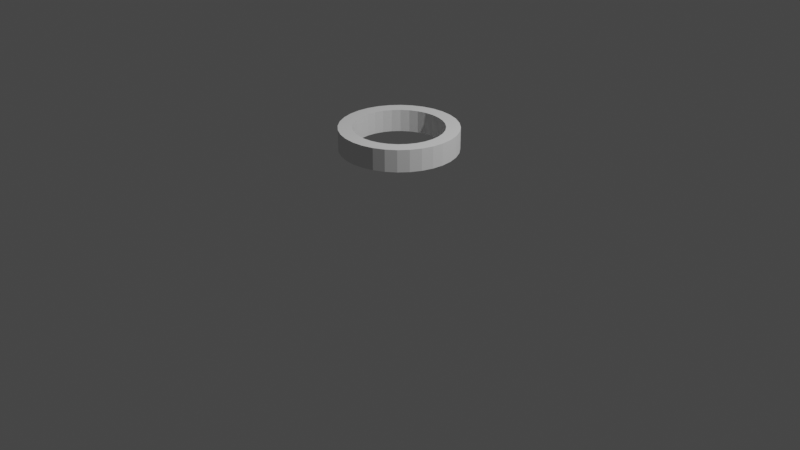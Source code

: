 # Source: headband.blend  (saved by Blender 3.4.6; exported with 4.5.12 LTS)
import bpy
from mathutils import Matrix  # noqa: F401  (used for matrix-valued properties, if any)

bpy.ops.wm.read_factory_settings(use_empty=True)
scene = bpy.context.scene
scene.name = 'Scene'

# ---- collections
col_collection = bpy.data.collections.new('Collection'); scene.collection.children.link(col_collection)

# ---- world
world_world = bpy.data.worlds.new('World'); scene.world = world_world
world_world.use_nodes = True; world_world.node_tree.nodes.clear()
_N = world_world.node_tree.nodes; _L = world_world.node_tree.links
n0 = _N.new('ShaderNodeOutputWorld'); n0.name = 'World Output'; n0.location = (300, 300)
n1 = _N.new('ShaderNodeBackground'); n1.name = 'Background'; n1.location = (10, 300)
n1.inputs[0].default_value = (0.05088, 0.05088, 0.05088, 1.0)
_L.new(n1.outputs[0], n0.inputs[0])
n0.is_active_output = True
world_world.color = (0.05088, 0.05088, 0.05088)
world_world.use_sun_shadow = False
world_world.sun_shadow_jitter_overblur = 0.0

# ---- cameras
cam_camera = bpy.data.cameras.new('Camera')
cam_camera.clip_end = 100.0
cam_camera.ortho_scale = 7.314

# ---- lights
light_light = bpy.data.lights.new('Light', 'POINT')
light_light.transmission_factor = 0.0
light_light.energy = 1000.0
light_light.shadow_soft_size = 0.1
light_light.shadow_maximum_resolution = 0.006
light_light.use_absolute_resolution = True

# ---- meshes
me_cylinder = bpy.data.meshes.new('Cylinder')
me_cylinder.from_pydata([(0.0, 1.0, 1.0), (0.1951, 0.9808, 1.0), (0.3827, 0.9239, 1.0), (0.5556, 0.8315, 1.0), (0.7071, 0.7071, 1.0), (0.8315, 0.5556, 1.0), (0.9239, 0.3827, 1.0), (0.9808, 0.1951, 1.0), (1.0, 0.0, 1.0), (0.9808, -0.1951, 1.0), (0.9239, -0.3827, 1.0), (0.8315, -0.5556, 1.0), (0.7071, -0.7071, 1.0), (0.5556, -0.8315, 1.0), (0.3827, -0.9239, 1.0), (0.1951, -0.9808, 1.0), (0.0, -1.0, 1.0), (-0.1951, -0.9808, 1.0), (-0.3827, -0.9239, 1.0), (-0.5556, -0.8315, 1.0), (-0.7071, -0.7071, 1.0), (-0.8315, -0.5556, 1.0), (-0.9239, -0.3827, 1.0), (-0.9808, -0.1951, 1.0), (-1.0, 0.0, 1.0), (-0.9808, 0.1951, 1.0), (-0.9239, 0.3827, 1.0), (-0.8315, 0.5556, 1.0), (-0.7071, 0.7071, 1.0), (-0.5556, 0.8315, 1.0), (-0.3827, 0.9239, 1.0), (-0.1951, 0.9808, 1.0), (0.1488, 0.7479, 1.0), (0.0, 0.7625, 1.0), (0.2918, 0.7045, 1.0), (0.4236, 0.634, 1.0), (0.5392, 0.5392, 1.0), (0.634, 0.4236, 1.0), (0.7045, 0.2918, 1.0), (0.7479, 0.1488, 1.0), (0.7625, 0.0, 1.0), (0.7479, -0.1488, 1.0), (0.7045, -0.2918, 1.0), (0.634, -0.4236, 1.0), (0.5392, -0.5392, 1.0), (0.4236, -0.634, 1.0), (0.2918, -0.7045, 1.0), (0.1488, -0.7479, 1.0), (0.0, -0.7625, 1.0), (-0.1488, -0.7479, 1.0), (-0.2918, -0.7045, 1.0), (-0.4236, -0.634, 1.0), (-0.5392, -0.5392, 1.0), (-0.634, -0.4236, 1.0), (-0.7045, -0.2918, 1.0), (-0.7479, -0.1488, 1.0), (-0.7625, 0.0, 1.0), (-0.7479, 0.1488, 1.0), (-0.7045, 0.2918, 1.0), (-0.634, 0.4236, 1.0), (-0.5392, 0.5392, 1.0), (-0.4236, 0.634, 1.0), (-0.2918, 0.7045, 1.0), (-0.1488, 0.7479, 1.0), (0.1951, 0.9808, 1.0), (0.0, 1.0, 1.0), (0.3827, 0.9239, 1.0), (0.5556, 0.8315, 1.0), (0.7071, 0.7071, 1.0), (0.8315, 0.5556, 1.0), (0.9239, 0.3827, 1.0), (0.9808, 0.1951, 1.0), (1.0, 0.0, 1.0), (0.9808, -0.1951, 1.0), (0.9239, -0.3827, 1.0), (0.8315, -0.5556, 1.0), (0.7071, -0.7071, 1.0), (0.5556, -0.8315, 1.0), (0.3827, -0.9239, 1.0), (0.1951, -0.9808, 1.0), (0.0, -1.0, 1.0), (-0.1951, -0.9808, 1.0), (-0.3827, -0.9239, 1.0), (-0.5556, -0.8315, 1.0), (-0.7071, -0.7071, 1.0), (-0.8315, -0.5556, 1.0), (-0.9239, -0.3827, 1.0), (-0.9808, -0.1951, 1.0), (-1.0, 0.0, 1.0), (-0.9808, 0.1951, 1.0), (-0.9239, 0.3827, 1.0), (-0.8315, 0.5556, 1.0), (-0.7071, 0.7071, 1.0), (-0.5556, 0.8315, 1.0), (-0.3827, 0.9239, 1.0), (-0.1951, 0.9808, 1.0), (0.634, -0.4236, 0.7714), (-0.7625, 0.0, 0.7714), (0.7045, -0.2918, 0.7714), (-0.7479, -0.1488, 0.7714), (0.7479, -0.1488, 0.7714), (-0.7045, -0.2918, 0.7714), (0.7625, 0.0, 0.7714), (-0.634, -0.4236, 0.7714), (0.7479, 0.1488, 0.7714), (-0.5392, -0.5392, 0.7714), (0.7045, 0.2918, 0.7714), (-0.4236, -0.634, 0.7714), (0.634, 0.4236, 0.7714), (-0.2918, -0.7045, 0.7714), (-0.1488, 0.7479, 0.7714), (0.5392, 0.5392, 0.7714), (-0.1488, -0.7479, 0.7714), (-0.2918, 0.7045, 0.7714), (0.4236, 0.634, 0.7714), (-3.753e-08, -0.7625, 0.7714), (-0.4236, 0.634, 0.7714), (0.2918, 0.7045, 0.7714), (0.1488, -0.7479, 0.7714), (-0.5392, 0.5392, 0.7714), (0.1488, 0.7479, 0.7714), (-3.753e-08, 0.7625, 0.7714), (0.2918, -0.7045, 0.7714), (-0.634, 0.4236, 0.7714), (0.4236, -0.634, 0.7714), (0.5392, -0.5392, 0.7714), (-0.7045, 0.2918, 0.7714), (-0.7479, 0.1488, 0.7714), (0.0, 1.0, 0.7748), (0.1951, 0.9808, 0.7748), (0.3827, 0.9239, 0.7748), (0.5556, 0.8315, 0.7748), (0.7071, 0.7071, 0.7748), (0.8315, 0.5556, 0.7748), (0.9239, 0.3827, 0.7748), (0.9808, 0.1951, 0.7748), (1.0, 0.0, 0.7748), (0.9808, -0.1951, 0.7748), (0.9239, -0.3827, 0.7748), (0.8315, -0.5556, 0.7748), (0.7071, -0.7071, 0.7748), (0.5556, -0.8315, 0.7748), (0.3827, -0.9239, 0.7748), (0.1951, -0.9808, 0.7748), (0.0, -1.0, 0.7748), (-0.1951, -0.9808, 0.7748), (-0.3827, -0.9239, 0.7748), (-0.5556, -0.8315, 0.7748), (-0.7071, -0.7071, 0.7748), (-0.8315, -0.5556, 0.7748), (-0.9239, -0.3827, 0.7748), (-0.9808, -0.1951, 0.7748), (-1.0, 0.0, 0.7748), (-0.9808, 0.1951, 0.7748), (-0.9239, 0.3827, 0.7748), (-0.8315, 0.5556, 0.7748), (-0.7071, 0.7071, 0.7748), (-0.5556, 0.8315, 0.7748), (-0.3827, 0.9239, 0.7748), (-0.1951, 0.9808, 0.7748)], [], [(128, 0, 1, 129), (129, 1, 2, 130), (130, 2, 3, 131), (131, 3, 4, 132), (132, 4, 5, 133), (133, 5, 6, 134), (134, 6, 7, 135), (135, 7, 8, 136), (136, 8, 9, 137), (137, 9, 10, 138), (138, 10, 11, 139), (139, 11, 12, 140), (140, 12, 13, 141), (141, 13, 14, 142), (142, 14, 15, 143), (143, 15, 16, 144), (144, 16, 17, 145), (145, 17, 18, 146), (146, 18, 19, 147), (147, 19, 20, 148), (148, 20, 21, 149), (149, 21, 22, 150), (150, 22, 23, 151), (151, 23, 24, 152), (152, 24, 25, 153), (153, 25, 26, 154), (154, 26, 27, 155), (155, 27, 28, 156), (156, 28, 29, 157), (157, 29, 30, 158), (9, 8, 72, 73), (158, 30, 31, 159), (159, 31, 0, 128), (18, 17, 81, 82), (27, 26, 90, 91), (5, 4, 68, 69), (14, 13, 77, 78), (23, 22, 86, 87), (1, 0, 65, 64), (0, 31, 95, 65), (10, 9, 73, 74), (19, 18, 82, 83), (28, 27, 91, 92), (6, 5, 69, 70), (15, 14, 78, 79), (24, 23, 87, 88), (2, 1, 64, 66), (11, 10, 74, 75), (20, 19, 83, 84), (29, 28, 92, 93), (7, 6, 70, 71), (16, 15, 79, 80), (25, 24, 88, 89), (3, 2, 66, 67), (12, 11, 75, 76), (21, 20, 84, 85), (30, 29, 93, 94), (8, 7, 71, 72), (17, 16, 80, 81), (26, 25, 89, 90), (4, 3, 67, 68), (13, 12, 76, 77), (22, 21, 85, 86), (31, 30, 94, 95), (33, 32, 64, 65), (32, 34, 66, 64), (34, 35, 67, 66), (35, 36, 68, 67), (36, 37, 69, 68), (37, 38, 70, 69), (38, 39, 71, 70), (39, 40, 72, 71), (40, 41, 73, 72), (41, 42, 74, 73), (42, 43, 75, 74), (43, 44, 76, 75), (44, 45, 77, 76), (45, 46, 78, 77), (46, 47, 79, 78), (47, 48, 80, 79), (48, 49, 81, 80), (49, 50, 82, 81), (50, 51, 83, 82), (51, 52, 84, 83), (52, 53, 85, 84), (53, 54, 86, 85), (54, 55, 87, 86), (55, 56, 88, 87), (56, 57, 89, 88), (57, 58, 90, 89), (58, 59, 91, 90), (59, 60, 92, 91), (60, 61, 93, 92), (61, 62, 94, 93), (62, 63, 95, 94), (63, 33, 65, 95), (58, 57, 127, 126), (45, 44, 125, 124), (59, 58, 126, 123), (46, 45, 124, 122), (32, 33, 121, 120), (60, 59, 123, 119), (47, 46, 122, 118), (34, 32, 120, 117), (61, 60, 119, 116), (48, 47, 118, 115), (35, 34, 117, 114), (62, 61, 116, 113), (49, 48, 115, 112), (36, 35, 114, 111), (63, 62, 113, 110), (50, 49, 112, 109), (37, 36, 111, 108), (33, 63, 110, 121), (51, 50, 109, 107), (38, 37, 108, 106), (52, 51, 107, 105), (39, 38, 106, 104), (53, 52, 105, 103), (40, 39, 104, 102), (54, 53, 103, 101), (41, 40, 102, 100), (55, 54, 101, 99), (42, 41, 100, 98), (56, 55, 99, 97), (43, 42, 98, 96), (57, 56, 97, 127), (44, 43, 96, 125), (120, 121, 128, 129), (117, 120, 129, 130, 131, 132, 111, 114), (108, 111, 132, 133), (106, 108, 133, 134, 135, 104), (124, 125, 96, 98, 100, 102, 104, 135, 136, 137, 138, 139, 140, 141, 142, 118, 122), (115, 118, 142, 143), (126, 127, 97, 99, 101, 103, 105, 107, 109, 112, 115, 143, 144, 145, 146, 147, 148, 149, 150, 151, 152, 153, 154, 155, 156, 157, 158, 159, 128, 121, 110, 113, 116, 119, 123)])
_uv = me_cylinder.uv_layers.new(name='UVMap')
_uv.uv.foreach_set('vector', [1.0, 0.9437, 1.0, 1.0, 0.9688, 1.0, 0.9688, 0.9437, 0.9688, 0.9437, 0.9688, 1.0, 0.9375, 1.0, 0.9375, 0.9437, 0.9375, 0.9437, 0.9375, 1.0, 0.9062, 1.0, 0.9062, 0.9437, 0.9062, 0.9437, 0.9062, 1.0, 0.875, 1.0, 0.875, 0.9437, 0.875, 0.9437, 0.875, 1.0, 0.8438, 1.0, 0.8438, 0.9437, 0.8438, 0.9437, 0.8438, 1.0, 0.8125, 1.0, 0.8125, 0.9437, 0.8125, 0.9437, 0.8125, 1.0, 0.7812, 1.0, 0.7812, 0.9437, 0.7812, 0.9437, 0.7812, 1.0, 0.75, 1.0, 0.75, 0.9437, 0.75, 0.9437, 0.75, 1.0, 0.7188, 1.0, 0.7188, 0.9437, 0.7188, 0.9437, 0.7188, 1.0, 0.6875, 1.0, 0.6875, 0.9437, 0.6875, 0.9437, 0.6875, 1.0, 0.6562, 1.0, 0.6562, 0.9437, 0.6562, 0.9437, 0.6562, 1.0, 0.625, 1.0, 0.625, 0.9437, 0.625, 0.9437, 0.625, 1.0, 0.5938, 1.0, 0.5938, 0.9437, 0.5938, 0.9437, 0.5938, 1.0, 0.5625, 1.0, 0.5625, 0.9437, 0.5625, 0.9437, 0.5625, 1.0, 0.5312, 1.0, 0.5312, 0.9437, 0.5312, 0.9437, 0.5312, 1.0, 0.5, 1.0, 0.5, 0.9437, 0.5, 0.9437, 0.5, 1.0, 0.4688, 1.0, 0.4688, 0.9437, 0.4688, 0.9437, 0.4688, 1.0, 0.4375, 1.0, 0.4375, 0.9437, 0.4375, 0.9437, 0.4375, 1.0, 0.4062, 1.0, 0.4062, 0.9437, 0.4062, 0.9437, 0.4062, 1.0, 0.375, 1.0, 0.375, 0.9437, 0.375, 0.9437, 0.375, 1.0, 0.3438, 1.0, 0.3438, 0.9437, 0.3438, 0.9437, 0.3438, 1.0, 0.3125, 1.0, 0.3125, 0.9437, 0.3125, 0.9437, 0.3125, 1.0, 0.2812, 1.0, 0.2812, 0.9437, 0.2812, 0.9437, 0.2812, 1.0, 0.25, 1.0, 0.25, 0.9437, 0.25, 0.9437, 0.25, 1.0, 0.2188, 1.0, 0.2188, 0.9437, 0.2188, 0.9437, 0.2188, 1.0, 0.1875, 1.0, 0.1875, 0.9437, 0.1875, 0.9437, 0.1875, 1.0, 0.1562, 1.0, 0.1562, 0.9437, 0.1562, 0.9437, 0.1562, 1.0, 0.125, 1.0, 0.125, 0.9437, 0.125, 0.9437, 0.125, 1.0, 0.09375, 1.0, 0.09375, 0.9437, 0.09375, 0.9437, 0.09375, 1.0, 0.0625, 1.0, 0.0625, 0.9437, 0.7188, 1.0, 0.75, 1.0, 0.75, 1.0, 0.7188, 1.0, 0.0625, 0.9437, 0.0625, 1.0, 0.03125, 1.0, 0.03125, 0.9437, 0.03125, 0.9437, 0.03125, 1.0, 0.0, 1.0, 0.0, 0.9437, 0.4375, 1.0, 0.4688, 1.0, 0.4688, 1.0, 0.4375, 1.0, 0.1562, 1.0, 0.1875, 1.0, 0.1875, 1.0, 0.1562, 1.0, 0.8438, 1.0, 0.875, 1.0, 0.875, 1.0, 0.8438, 1.0, 0.5625, 1.0, 0.5938, 1.0, 0.5938, 1.0, 0.5625, 1.0, 0.2812, 1.0, 0.3125, 1.0, 0.3125, 1.0, 0.2812, 1.0, 0.9688, 1.0, 1.0, 1.0, 1.0, 1.0, 0.9688, 1.0, 0.0, 1.0, 0.03125, 1.0, 0.03125, 1.0, 0.0, 1.0, 0.6875, 1.0, 0.7188, 1.0, 0.7188, 1.0, 0.6875, 1.0, 0.4062, 1.0, 0.4375, 1.0, 0.4375, 1.0, 0.4062, 1.0, 0.125, 1.0, 0.1562, 1.0, 0.1562, 1.0, 0.125, 1.0, 0.8125, 1.0, 0.8438, 1.0, 0.8438, 1.0, 0.8125, 1.0, 0.5312, 1.0, 0.5625, 1.0, 0.5625, 1.0, 0.5312, 1.0, 0.25, 1.0, 0.2812, 1.0, 0.2812, 1.0, 0.25, 1.0, 0.9375, 1.0, 0.9688, 1.0, 0.9688, 1.0, 0.9375, 1.0, 0.6562, 1.0, 0.6875, 1.0, 0.6875, 1.0, 0.6562, 1.0, 0.375, 1.0, 0.4062, 1.0, 0.4062, 1.0, 0.375, 1.0, 0.09375, 1.0, 0.125, 1.0, 0.125, 1.0, 0.09375, 1.0, 0.7812, 1.0, 0.8125, 1.0, 0.8125, 1.0, 0.7812, 1.0, 0.5, 1.0, 0.5312, 1.0, 0.5312, 1.0, 0.5, 1.0, 0.2188, 1.0, 0.25, 1.0, 0.25, 1.0, 0.2188, 1.0, 0.9062, 1.0, 0.9375, 1.0, 0.9375, 1.0, 0.9062, 1.0, 0.625, 1.0, 0.6562, 1.0, 0.6562, 1.0, 0.625, 1.0, 0.3438, 1.0, 0.375, 1.0, 0.375, 1.0, 0.3438, 1.0, 0.0625, 1.0, 0.09375, 1.0, 0.09375, 1.0, 0.0625, 1.0, 0.75, 1.0, 0.7812, 1.0, 0.7812, 1.0, 0.75, 1.0, 0.4688, 1.0, 0.5, 1.0, 0.5, 1.0, 0.4688, 1.0, 0.1875, 1.0, 0.2188, 1.0, 0.2188, 1.0, 0.1875, 1.0, 0.875, 1.0, 0.9062, 1.0, 0.9062, 1.0, 0.875, 1.0, 0.5938, 1.0, 0.625, 1.0, 0.625, 1.0, 0.5938, 1.0, 0.3125, 1.0, 0.3438, 1.0, 0.3438, 1.0, 0.3125, 1.0, 0.03125, 1.0, 0.0625, 1.0, 0.0625, 1.0, 0.03125, 1.0, 0.25, 0.433, 0.2857, 0.4295, 0.2968, 0.4854, 0.25, 0.49, 0.2857, 0.4295, 0.32, 0.4191, 0.3418, 0.4717, 0.2968, 0.4854, 0.32, 0.4191, 0.3517, 0.4022, 0.3833, 0.4496, 0.3418, 0.4717, 0.3517, 0.4022, 0.3794, 0.3794, 0.4197, 0.4197, 0.3833, 0.4496, 0.3794, 0.3794, 0.4022, 0.3517, 0.4496, 0.3833, 0.4197, 0.4197, 0.4022, 0.3517, 0.4191, 0.32, 0.4717, 0.3418, 0.4496, 0.3833, 0.4191, 0.32, 0.4295, 0.2857, 0.4854, 0.2968, 0.4717, 0.3418, 0.4295, 0.2857, 0.433, 0.25, 0.49, 0.25, 0.4854, 0.2968, 0.433, 0.25, 0.4295, 0.2143, 0.4854, 0.2032, 0.49, 0.25, 0.4295, 0.2143, 0.4191, 0.18, 0.4717, 0.1582, 0.4854, 0.2032, 0.4191, 0.18, 0.4022, 0.1483, 0.4496, 0.1167, 0.4717, 0.1582, 0.4022, 0.1483, 0.3794, 0.1206, 0.4197, 0.08029, 0.4496, 0.1167, 0.3794, 0.1206, 0.3517, 0.09783, 0.3833, 0.05045, 0.4197, 0.08029, 0.3517, 0.09783, 0.32, 0.08092, 0.3418, 0.02827, 0.3833, 0.05045, 0.32, 0.08092, 0.2857, 0.07051, 0.2968, 0.01461, 0.3418, 0.02827, 0.2857, 0.07051, 0.25, 0.06699, 0.25, 0.01, 0.2968, 0.01461, 0.25, 0.06699, 0.2143, 0.07051, 0.2032, 0.01461, 0.25, 0.01, 0.2143, 0.07051, 0.18, 0.08092, 0.1582, 0.02827, 0.2032, 0.01461, 0.18, 0.08092, 0.1483, 0.09783, 0.1167, 0.05045, 0.1582, 0.02827, 0.1483, 0.09783, 0.1206, 0.1206, 0.08029, 0.08029, 0.1167, 0.05045, 0.1206, 0.1206, 0.09783, 0.1483, 0.05045, 0.1167, 0.08029, 0.08029, 0.09783, 0.1483, 0.08092, 0.18, 0.02827, 0.1582, 0.05045, 0.1167, 0.08092, 0.18, 0.07051, 0.2143, 0.01461, 0.2032, 0.02827, 0.1582, 0.07051, 0.2143, 0.06699, 0.25, 0.01, 0.25, 0.01461, 0.2032, 0.06699, 0.25, 0.07051, 0.2857, 0.01461, 0.2968, 0.01, 0.25, 0.07051, 0.2857, 0.08092, 0.32, 0.02827, 0.3418, 0.01461, 0.2968, 0.08092, 0.32, 0.09783, 0.3517, 0.05045, 0.3833, 0.02827, 0.3418, 0.09783, 0.3517, 0.1206, 0.3794, 0.08029, 0.4197, 0.05045, 0.3833, 0.1206, 0.3794, 0.1483, 0.4022, 0.1167, 0.4496, 0.08029, 0.4197, 0.1483, 0.4022, 0.18, 0.4191, 0.1582, 0.4717, 0.1167, 0.4496, 0.18, 0.4191, 0.2143, 0.4295, 0.2032, 0.4854, 0.1582, 0.4717, 0.2143, 0.4295, 0.25, 0.433, 0.25, 0.49, 0.2032, 0.4854, 0.08092, 0.32, 0.07051, 0.2857, 0.07051, 0.2857, 0.08092, 0.32, 0.3517, 0.09783, 0.3794, 0.1206, 0.3794, 0.1206, 0.3517, 0.09783, 0.09783, 0.3517, 0.08092, 0.32, 0.08092, 0.32, 0.09783, 0.3517, 0.32, 0.08092, 0.3517, 0.09783, 0.3517, 0.09783, 0.32, 0.08092, 0.2857, 0.4295, 0.25, 0.433, 0.25, 0.433, 0.2857, 0.4295, 0.1206, 0.3794, 0.09783, 0.3517, 0.09783, 0.3517, 0.1206, 0.3794, 0.2857, 0.07051, 0.32, 0.08092, 0.32, 0.08092, 0.2857, 0.07051, 0.32, 0.4191, 0.2857, 0.4295, 0.2857, 0.4295, 0.32, 0.4191, 0.1483, 0.4022, 0.1206, 0.3794, 0.1206, 0.3794, 0.1483, 0.4022, 0.25, 0.06699, 0.2857, 0.07051, 0.2857, 0.07051, 0.25, 0.06699, 0.3517, 0.4022, 0.32, 0.4191, 0.32, 0.4191, 0.3517, 0.4022, 0.18, 0.4191, 0.1483, 0.4022, 0.1483, 0.4022, 0.18, 0.4191, 0.2143, 0.07051, 0.25, 0.06699, 0.25, 0.06699, 0.2143, 0.07051, 0.3794, 0.3794, 0.3517, 0.4022, 0.3517, 0.4022, 0.3794, 0.3794, 0.2143, 0.4295, 0.18, 0.4191, 0.18, 0.4191, 0.2143, 0.4295, 0.18, 0.08092, 0.2143, 0.07051, 0.2143, 0.07051, 0.18, 0.08092, 0.4022, 0.3517, 0.3794, 0.3794, 0.3794, 0.3794, 0.4022, 0.3517, 0.25, 0.433, 0.2143, 0.4295, 0.2143, 0.4295, 0.25, 0.433, 0.1483, 0.09783, 0.18, 0.08092, 0.18, 0.08092, 0.1483, 0.09783, 0.4191, 0.32, 0.4022, 0.3517, 0.4022, 0.3517, 0.4191, 0.32, 0.1206, 0.1206, 0.1483, 0.09783, 0.1483, 0.09783, 0.1206, 0.1206, 0.4295, 0.2857, 0.4191, 0.32, 0.4191, 0.32, 0.4295, 0.2857, 0.09783, 0.1483, 0.1206, 0.1206, 0.1206, 0.1206, 0.09783, 0.1483, 0.433, 0.25, 0.4295, 0.2857, 0.4295, 0.2857, 0.433, 0.25, 0.08092, 0.18, 0.09783, 0.1483, 0.09783, 0.1483, 0.08092, 0.18, 0.4295, 0.2143, 0.433, 0.25, 0.433, 0.25, 0.4295, 0.2143, 0.07051, 0.2143, 0.08092, 0.18, 0.08092, 0.18, 0.07051, 0.2143, 0.4191, 0.18, 0.4295, 0.2143, 0.4295, 0.2143, 0.4191, 0.18, 0.06699, 0.25, 0.07051, 0.2143, 0.07051, 0.2143, 0.06699, 0.25, 0.4022, 0.1483, 0.4191, 0.18, 0.4191, 0.18, 0.4022, 0.1483, 0.07051, 0.2857, 0.06699, 0.25, 0.06699, 0.25, 0.07051, 0.2857, 0.3794, 0.1206, 0.4022, 0.1483, 0.4022, 0.1483, 0.3794, 0.1206, 0.2857, 0.4295, 0.25, 0.433, 1.0, 0.9437, 0.9688, 0.9437, 0.32, 0.4191, 0.2857, 0.4295, 0.9688, 0.9437, 0.9375, 0.9437, 0.9062, 0.9437, 0.875, 0.9437, 0.3794, 0.3794, 0.3517, 0.4022, 0.4022, 0.3517, 0.3794, 0.3794, 0.875, 0.9437, 0.8438, 0.9437, 0.4191, 0.32, 0.4022, 0.3517, 0.8438, 0.9437, 0.8125, 0.9437, 0.7812, 0.9437, 0.4295, 0.2857, 0.3517, 0.09783, 0.3794, 0.1206, 0.4022, 0.1483, 0.4191, 0.18, 0.4295, 0.2143, 0.433, 0.25, 0.4295, 0.2857, 0.7812, 0.9437, 0.75, 0.9437, 0.7188, 0.9437, 0.6875, 0.9437, 0.6562, 0.9437, 0.625, 0.9437, 0.5938, 0.9437, 0.5625, 0.9437, 0.2857, 0.07051, 0.32, 0.08092, 0.25, 0.06699, 0.2857, 0.07051, 0.5625, 0.9437, 0.5312, 0.9437, 0.08092, 0.32, 0.07051, 0.2857, 0.06699, 0.25, 0.07051, 0.2143, 0.08092, 0.18, 0.09783, 0.1483, 0.1206, 0.1206, 0.1483, 0.09783, 0.18, 0.08092, 0.2143, 0.07051, 0.25, 0.06699, 0.5312, 0.9437, 0.5, 0.9437, 0.4688, 0.9437, 0.4375, 0.9437, 0.4062, 0.9437, 0.375, 0.9437, 0.3438, 0.9437, 0.3125, 0.9437, 0.2812, 0.9437, 0.25, 0.9437, 0.2188, 0.9437, 0.1875, 0.9437, 0.1562, 0.9437, 0.125, 0.9437, 0.09375, 0.9437, 0.0625, 0.9437, 0.03125, 0.9437, 1.0, 0.9437, 0.25, 0.433, 0.2143, 0.4295, 0.18, 0.4191, 0.1483, 0.4022, 0.1206, 0.3794, 0.09783, 0.3517])
me_cylinder.update()

# ---- objects
ob_light = bpy.data.objects.new('Light', light_light)
ob_camera = bpy.data.objects.new('Camera', cam_camera)
ob_cylinder = bpy.data.objects.new('Cylinder', me_cylinder)

# ---- transforms, parenting, visibility, modifiers, constraints
ob_light.location = (4.076, 1.005, 5.904)
ob_light.rotation_euler = (0.6503, 0.05522, 1.866)
ob_light.lock_rotations_4d = False
ob_light.empty_display_type = 'ARROWS'
ob_light.color = (0.0, 0.0, 0.0, 0.0)
ob_light.lineart.crease_threshold = 0.0
ob_camera.location = (7.359, -6.926, 4.958)
ob_camera.rotation_euler = (1.109, 0.0, 0.8149)
ob_camera.lock_rotations_4d = False
ob_camera.empty_display_type = 'ARROWS'
ob_camera.color = (0.0, 0.0, 0.0, 0.0)
ob_camera.display_type = 'WIRE'
ob_camera.lineart.crease_threshold = 0.0
ob_cylinder.location = (0.0, 0.0, 0.0)
ob_cylinder.scale = (0.6, 0.6, 1.0)

# ---- collection membership
col_collection.objects.link(ob_light)
col_collection.objects.link(ob_camera)
col_collection.objects.link(ob_cylinder)

# ---- scene / render settings (as saved in the file)
scene.camera = ob_camera
scene.frame_start = 1; scene.frame_end = 250; scene.frame_set(115)
scene.render.engine = 'BLENDER_EEVEE_NEXT'
scene.cycles.sampling_pattern = 'TABULATED_SOBOL'
scene.cycles.use_light_tree = False
scene.view_settings.view_transform = 'Filmic'
bpy.context.view_layer.update()
